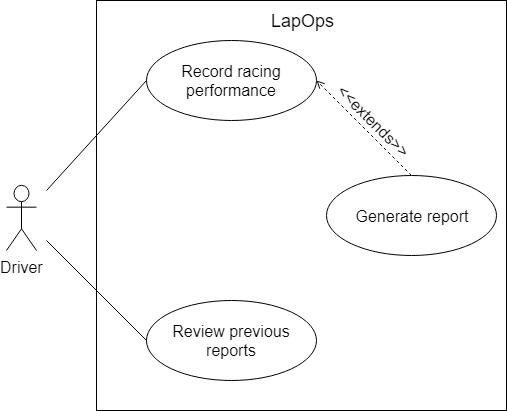

The diagram above was exported from draw.io. Its source (the exported page's mxGraphModel, read from the mxfile embedded in the PNG):
<mxGraphModel dx="464" dy="675" grid="1" gridSize="10" guides="1" tooltips="1" connect="1" arrows="1" fold="1" page="1" pageScale="1" pageWidth="827" pageHeight="1169" background="#ffffff" math="0" shadow="0">
  <root>
    <mxCell id="0" />
    <mxCell id="1" parent="0" />
    <mxCell id="2" value="Driver&lt;br&gt;" style="shape=umlActor;verticalLabelPosition=bottom;labelBackgroundColor=#ffffff;verticalAlign=top;html=1;outlineConnect=0;fontSize=16;" vertex="1" parent="1">
      <mxGeometry x="80" y="255" width="30" height="65" as="geometry" />
    </mxCell>
    <mxCell id="3" value="" style="whiteSpace=wrap;html=1;aspect=fixed;fontSize=16;" vertex="1" parent="1">
      <mxGeometry x="170" y="70" width="410" height="410" as="geometry" />
    </mxCell>
    <mxCell id="4" value="Record racing performance" style="ellipse;whiteSpace=wrap;html=1;fontSize=16;" vertex="1" parent="1">
      <mxGeometry x="220" y="110" width="170" height="80" as="geometry" />
    </mxCell>
    <mxCell id="5" value="Review previous reports" style="ellipse;whiteSpace=wrap;html=1;fontSize=16;" vertex="1" parent="1">
      <mxGeometry x="220" y="370" width="170" height="80" as="geometry" />
    </mxCell>
    <mxCell id="16" style="edgeStyle=none;rounded=0;html=1;exitX=0.5;exitY=0;entryX=1;entryY=0.5;startArrow=none;startFill=0;endArrow=open;endFill=0;jettySize=auto;orthogonalLoop=1;strokeColor=#000000;fontSize=16;dashed=1;" edge="1" parent="1" source="6" target="4">
      <mxGeometry relative="1" as="geometry" />
    </mxCell>
    <mxCell id="17" value="&amp;lt;&amp;lt;extends&amp;gt;&amp;gt;" style="text;html=1;resizable=0;points=[];align=center;verticalAlign=middle;labelBackgroundColor=#ffffff;fontSize=16;rotation=45;" vertex="1" connectable="0" parent="16">
      <mxGeometry x="0.3691" y="-1" relative="1" as="geometry">
        <mxPoint x="26.5" y="11" as="offset" />
      </mxGeometry>
    </mxCell>
    <mxCell id="6" value="Generate report" style="ellipse;whiteSpace=wrap;html=1;fontSize=16;" vertex="1" parent="1">
      <mxGeometry x="400" y="245" width="170" height="80" as="geometry" />
    </mxCell>
    <mxCell id="7" style="edgeStyle=orthogonalEdgeStyle;rounded=0;html=1;exitX=0.5;exitY=0.5;exitPerimeter=0;entryX=0.5;entryY=0.5;entryPerimeter=0;startArrow=none;startFill=0;endArrow=classic;endFill=1;jettySize=auto;orthogonalLoop=1;strokeColor=#FF0000;fontSize=16;" edge="1" parent="1" source="2" target="2">
      <mxGeometry relative="1" as="geometry" />
    </mxCell>
    <mxCell id="13" style="rounded=0;html=1;entryX=0;entryY=0.5;startArrow=none;startFill=0;endArrow=none;endFill=0;jettySize=auto;orthogonalLoop=1;strokeColor=#000000;fontSize=16;" edge="1" parent="1" target="4">
      <mxGeometry relative="1" as="geometry">
        <mxPoint x="120" y="260" as="sourcePoint" />
      </mxGeometry>
    </mxCell>
    <mxCell id="14" style="rounded=0;html=1;entryX=0;entryY=0.5;startArrow=none;startFill=0;endArrow=none;endFill=0;jettySize=auto;orthogonalLoop=1;strokeColor=#000000;fontSize=16;" edge="1" parent="1" target="5">
      <mxGeometry relative="1" as="geometry">
        <mxPoint x="120" y="310" as="sourcePoint" />
      </mxGeometry>
    </mxCell>
    <mxCell id="20" value="&lt;font style=&quot;font-size: 18px&quot;&gt;LapOps&lt;/font&gt;" style="text;html=1;strokeColor=none;fillColor=none;align=center;verticalAlign=middle;whiteSpace=wrap;rounded=0;fontSize=16;" vertex="1" parent="1">
      <mxGeometry x="327.5" y="80" width="95" height="20" as="geometry" />
    </mxCell>
  </root>
</mxGraphModel>